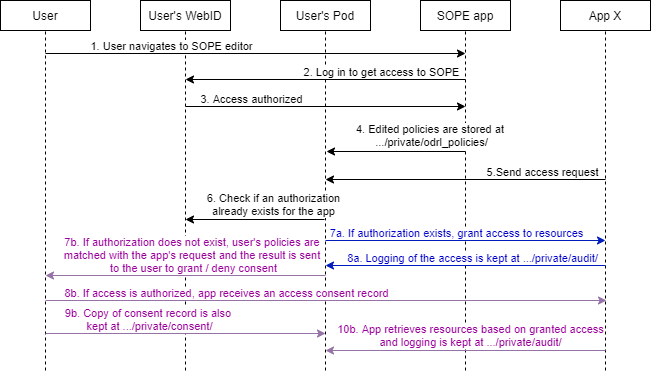

The diagram above was exported from draw.io. Its source (the exported page's mxGraphModel, read from the mxfile embedded in the PNG):
<mxGraphModel dx="1024" dy="592" grid="1" gridSize="10" guides="1" tooltips="1" connect="1" arrows="1" fold="1" page="1" pageScale="1" pageWidth="827" pageHeight="1169" math="0" shadow="0">
  <root>
    <mxCell id="0" />
    <mxCell id="1" parent="0" />
    <mxCell id="bFMSambrfjly6CGy4jEh-1" value="User" style="whiteSpace=wrap;html=1;align=center;" parent="1" vertex="1">
      <mxGeometry x="80" y="50" width="90" height="30" as="geometry" />
    </mxCell>
    <mxCell id="bFMSambrfjly6CGy4jEh-2" value="User's WebID" style="whiteSpace=wrap;html=1;align=center;" parent="1" vertex="1">
      <mxGeometry x="220" y="50" width="90" height="30" as="geometry" />
    </mxCell>
    <mxCell id="bFMSambrfjly6CGy4jEh-3" value="User's Pod" style="whiteSpace=wrap;html=1;align=center;" parent="1" vertex="1">
      <mxGeometry x="360" y="50" width="90" height="30" as="geometry" />
    </mxCell>
    <mxCell id="bFMSambrfjly6CGy4jEh-4" value="SOPE app" style="whiteSpace=wrap;html=1;align=center;" parent="1" vertex="1">
      <mxGeometry x="500" y="50" width="90" height="30" as="geometry" />
    </mxCell>
    <mxCell id="bFMSambrfjly6CGy4jEh-5" value="App X" style="whiteSpace=wrap;html=1;align=center;" parent="1" vertex="1">
      <mxGeometry x="640" y="50" width="90" height="30" as="geometry" />
    </mxCell>
    <mxCell id="bFMSambrfjly6CGy4jEh-8" value="" style="endArrow=none;dashed=1;html=1;entryX=0.5;entryY=1;entryDx=0;entryDy=0;" parent="1" target="bFMSambrfjly6CGy4jEh-1" edge="1">
      <mxGeometry width="50" height="50" relative="1" as="geometry">
        <mxPoint x="125" y="420" as="sourcePoint" />
        <mxPoint x="120" y="110" as="targetPoint" />
      </mxGeometry>
    </mxCell>
    <mxCell id="bFMSambrfjly6CGy4jEh-9" value="" style="endArrow=none;dashed=1;html=1;entryX=0.5;entryY=1;entryDx=0;entryDy=0;" parent="1" target="bFMSambrfjly6CGy4jEh-2" edge="1">
      <mxGeometry width="50" height="50" relative="1" as="geometry">
        <mxPoint x="265" y="420" as="sourcePoint" />
        <mxPoint x="135" y="90" as="targetPoint" />
      </mxGeometry>
    </mxCell>
    <mxCell id="bFMSambrfjly6CGy4jEh-10" value="" style="endArrow=none;dashed=1;html=1;entryX=0.5;entryY=1;entryDx=0;entryDy=0;" parent="1" target="bFMSambrfjly6CGy4jEh-3" edge="1">
      <mxGeometry width="50" height="50" relative="1" as="geometry">
        <mxPoint x="405" y="420" as="sourcePoint" />
        <mxPoint x="275" y="90" as="targetPoint" />
      </mxGeometry>
    </mxCell>
    <mxCell id="bFMSambrfjly6CGy4jEh-11" value="" style="endArrow=none;dashed=1;html=1;entryX=0.5;entryY=1;entryDx=0;entryDy=0;" parent="1" target="bFMSambrfjly6CGy4jEh-4" edge="1">
      <mxGeometry width="50" height="50" relative="1" as="geometry">
        <mxPoint x="545" y="420" as="sourcePoint" />
        <mxPoint x="415" y="90" as="targetPoint" />
      </mxGeometry>
    </mxCell>
    <mxCell id="bFMSambrfjly6CGy4jEh-12" value="" style="endArrow=none;dashed=1;html=1;entryX=0.5;entryY=1;entryDx=0;entryDy=0;" parent="1" target="bFMSambrfjly6CGy4jEh-5" edge="1">
      <mxGeometry width="50" height="50" relative="1" as="geometry">
        <mxPoint x="685" y="420" as="sourcePoint" />
        <mxPoint x="555" y="90" as="targetPoint" />
      </mxGeometry>
    </mxCell>
    <mxCell id="bFMSambrfjly6CGy4jEh-14" value="" style="endArrow=classic;html=1;" parent="1" edge="1">
      <mxGeometry relative="1" as="geometry">
        <mxPoint x="545" y="129" as="sourcePoint" />
        <mxPoint x="265" y="129" as="targetPoint" />
      </mxGeometry>
    </mxCell>
    <mxCell id="bFMSambrfjly6CGy4jEh-15" value="2. Log in to get access to SOPE" style="edgeLabel;resizable=0;html=1;align=center;verticalAlign=middle;" parent="bFMSambrfjly6CGy4jEh-14" connectable="0" vertex="1">
      <mxGeometry relative="1" as="geometry">
        <mxPoint x="55" y="-8" as="offset" />
      </mxGeometry>
    </mxCell>
    <mxCell id="bFMSambrfjly6CGy4jEh-16" value="" style="endArrow=classic;html=1;" parent="1" edge="1">
      <mxGeometry relative="1" as="geometry">
        <mxPoint x="125" y="103" as="sourcePoint" />
        <mxPoint x="545" y="103" as="targetPoint" />
      </mxGeometry>
    </mxCell>
    <mxCell id="bFMSambrfjly6CGy4jEh-17" value="1. User navigates to SOPE editor" style="edgeLabel;resizable=0;html=1;align=center;verticalAlign=middle;" parent="bFMSambrfjly6CGy4jEh-16" connectable="0" vertex="1">
      <mxGeometry relative="1" as="geometry">
        <mxPoint x="-85" y="-8" as="offset" />
      </mxGeometry>
    </mxCell>
    <mxCell id="bFMSambrfjly6CGy4jEh-18" value="" style="endArrow=none;html=1;startArrow=classic;startFill=1;endFill=0;" parent="1" edge="1">
      <mxGeometry relative="1" as="geometry">
        <mxPoint x="545" y="156" as="sourcePoint" />
        <mxPoint x="265" y="156" as="targetPoint" />
      </mxGeometry>
    </mxCell>
    <mxCell id="bFMSambrfjly6CGy4jEh-19" value="3. Access authorized" style="edgeLabel;resizable=0;html=1;align=center;verticalAlign=middle;" parent="bFMSambrfjly6CGy4jEh-18" connectable="0" vertex="1">
      <mxGeometry relative="1" as="geometry">
        <mxPoint x="-75" y="-8" as="offset" />
      </mxGeometry>
    </mxCell>
    <mxCell id="bFMSambrfjly6CGy4jEh-20" value="" style="endArrow=classic;html=1;startArrow=none;startFill=0;endFill=1;" parent="1" edge="1">
      <mxGeometry relative="1" as="geometry">
        <mxPoint x="545" y="201" as="sourcePoint" />
        <mxPoint x="406" y="201" as="targetPoint" />
      </mxGeometry>
    </mxCell>
    <mxCell id="bFMSambrfjly6CGy4jEh-21" value="4. Edited policies are stored at &lt;br&gt;.../private/odrl_policies/" style="edgeLabel;resizable=0;html=1;align=center;verticalAlign=middle;" parent="bFMSambrfjly6CGy4jEh-20" connectable="0" vertex="1">
      <mxGeometry relative="1" as="geometry">
        <mxPoint x="35" y="-17" as="offset" />
      </mxGeometry>
    </mxCell>
    <mxCell id="bFMSambrfjly6CGy4jEh-22" value="" style="endArrow=classic;html=1;" parent="1" edge="1">
      <mxGeometry relative="1" as="geometry">
        <mxPoint x="685" y="229" as="sourcePoint" />
        <mxPoint x="405" y="229" as="targetPoint" />
      </mxGeometry>
    </mxCell>
    <mxCell id="bFMSambrfjly6CGy4jEh-23" value="5.Send access request" style="edgeLabel;resizable=0;html=1;align=center;verticalAlign=middle;" parent="bFMSambrfjly6CGy4jEh-22" connectable="0" vertex="1">
      <mxGeometry relative="1" as="geometry">
        <mxPoint x="76" y="-8" as="offset" />
      </mxGeometry>
    </mxCell>
    <mxCell id="bFMSambrfjly6CGy4jEh-26" value="" style="endArrow=classic;html=1;startArrow=none;startFill=0;endFill=1;" parent="1" edge="1">
      <mxGeometry relative="1" as="geometry">
        <mxPoint x="404" y="269" as="sourcePoint" />
        <mxPoint x="265" y="269" as="targetPoint" />
      </mxGeometry>
    </mxCell>
    <mxCell id="bFMSambrfjly6CGy4jEh-27" value="6. Check if an authorization&lt;br&gt;already exists for the app" style="edgeLabel;resizable=0;html=1;align=center;verticalAlign=middle;" parent="bFMSambrfjly6CGy4jEh-26" connectable="0" vertex="1">
      <mxGeometry relative="1" as="geometry">
        <mxPoint x="18" y="-16" as="offset" />
      </mxGeometry>
    </mxCell>
    <mxCell id="bFMSambrfjly6CGy4jEh-28" value="" style="endArrow=none;html=1;startArrow=classic;startFill=1;endFill=0;fillColor=#0050ef;strokeColor=#001DBC;" parent="1" edge="1">
      <mxGeometry relative="1" as="geometry">
        <mxPoint x="685" y="290" as="sourcePoint" />
        <mxPoint x="405" y="290" as="targetPoint" />
      </mxGeometry>
    </mxCell>
    <mxCell id="bFMSambrfjly6CGy4jEh-29" value="7a. If authorization exists, grant access to resources" style="edgeLabel;resizable=0;html=1;align=center;verticalAlign=middle;fontColor=#0000CC;" parent="bFMSambrfjly6CGy4jEh-28" connectable="0" vertex="1">
      <mxGeometry relative="1" as="geometry">
        <mxPoint x="-10" y="-8" as="offset" />
      </mxGeometry>
    </mxCell>
    <mxCell id="bFMSambrfjly6CGy4jEh-30" value="" style="endArrow=classic;html=1;startArrow=none;startFill=0;endFill=1;fillColor=#0050ef;strokeColor=#001DBC;" parent="1" edge="1">
      <mxGeometry relative="1" as="geometry">
        <mxPoint x="685" y="315" as="sourcePoint" />
        <mxPoint x="405" y="315" as="targetPoint" />
      </mxGeometry>
    </mxCell>
    <mxCell id="bFMSambrfjly6CGy4jEh-31" value="8a. Logging of the access is kept at .../private/audit/" style="edgeLabel;resizable=0;html=1;align=center;verticalAlign=middle;fontColor=#0000CC;" parent="bFMSambrfjly6CGy4jEh-30" connectable="0" vertex="1">
      <mxGeometry relative="1" as="geometry">
        <mxPoint x="6" y="-8" as="offset" />
      </mxGeometry>
    </mxCell>
    <mxCell id="bFMSambrfjly6CGy4jEh-32" value="" style="endArrow=classic;html=1;startArrow=none;startFill=0;endFill=1;fillColor=#e1d5e7;strokeColor=#9673a6;" parent="1" edge="1">
      <mxGeometry relative="1" as="geometry">
        <mxPoint x="405" y="325" as="sourcePoint" />
        <mxPoint x="125" y="325" as="targetPoint" />
      </mxGeometry>
    </mxCell>
    <mxCell id="bFMSambrfjly6CGy4jEh-33" value="7b. If authorization does not exist, user's policies are &lt;br&gt;matched with the app's request and the result is sent &lt;br&gt;to the user to grant / deny consent" style="edgeLabel;resizable=0;html=1;align=center;verticalAlign=middle;fontColor=#990099;" parent="bFMSambrfjly6CGy4jEh-32" connectable="0" vertex="1">
      <mxGeometry relative="1" as="geometry">
        <mxPoint x="7" y="-21" as="offset" />
      </mxGeometry>
    </mxCell>
    <mxCell id="bFMSambrfjly6CGy4jEh-37" value="" style="endArrow=none;html=1;startArrow=classic;startFill=1;endFill=0;fontColor=#0000CC;fillColor=#e1d5e7;strokeColor=#9673a6;" parent="1" edge="1">
      <mxGeometry relative="1" as="geometry">
        <mxPoint x="686" y="350" as="sourcePoint" />
        <mxPoint x="125" y="350" as="targetPoint" />
      </mxGeometry>
    </mxCell>
    <mxCell id="bFMSambrfjly6CGy4jEh-38" value="8b. If access is authorized, app receives an access consent record" style="edgeLabel;resizable=0;html=1;align=center;verticalAlign=middle;fontColor=#990099;" parent="bFMSambrfjly6CGy4jEh-37" connectable="0" vertex="1">
      <mxGeometry relative="1" as="geometry">
        <mxPoint x="-100" y="-8" as="offset" />
      </mxGeometry>
    </mxCell>
    <mxCell id="bFMSambrfjly6CGy4jEh-39" value="" style="endArrow=none;html=1;startArrow=classic;startFill=1;endFill=0;fontColor=#0000CC;fillColor=#e1d5e7;strokeColor=#9673a6;" parent="1" edge="1">
      <mxGeometry relative="1" as="geometry">
        <mxPoint x="405" y="383" as="sourcePoint" />
        <mxPoint x="125" y="383" as="targetPoint" />
      </mxGeometry>
    </mxCell>
    <mxCell id="bFMSambrfjly6CGy4jEh-40" value="9b. Copy of consent record is also &lt;br&gt;kept at .../private/consent/" style="edgeLabel;resizable=0;html=1;align=center;verticalAlign=middle;fontColor=#990099;" parent="bFMSambrfjly6CGy4jEh-39" connectable="0" vertex="1">
      <mxGeometry relative="1" as="geometry">
        <mxPoint x="-37" y="-15" as="offset" />
      </mxGeometry>
    </mxCell>
    <mxCell id="bFMSambrfjly6CGy4jEh-41" value="" style="endArrow=classic;html=1;startArrow=none;startFill=0;endFill=1;fontColor=#0000CC;fillColor=#e1d5e7;strokeColor=#9673a6;" parent="1" edge="1">
      <mxGeometry relative="1" as="geometry">
        <mxPoint x="685" y="400" as="sourcePoint" />
        <mxPoint x="405" y="400" as="targetPoint" />
      </mxGeometry>
    </mxCell>
    <mxCell id="bFMSambrfjly6CGy4jEh-42" value="10b. App retrieves resources based on granted access&lt;br&gt;and logging is kept at .../private/audit/" style="edgeLabel;resizable=0;html=1;align=center;verticalAlign=middle;fontColor=#990099;" parent="bFMSambrfjly6CGy4jEh-41" connectable="0" vertex="1">
      <mxGeometry relative="1" as="geometry">
        <mxPoint x="4" y="-16" as="offset" />
      </mxGeometry>
    </mxCell>
  </root>
</mxGraphModel>